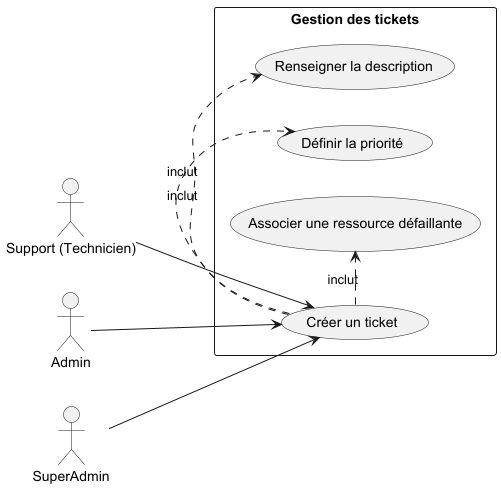

The diagram above was rendered by PlantUML. Its source (embedded in the PNG):
@startuml
left to right direction
actor "Support (Technicien)" as support
actor "Admin" as admin
actor "SuperAdmin" as superadmin

rectangle "Gestion des tickets" {
  usecase "Créer un ticket" as UC_CreateTicket
  usecase "Renseigner la description" as UC_Desc
  usecase "Définir la priorité" as UC_Priority
  usecase "Associer une ressource défaillante" as UC_Resource
}

support --> UC_CreateTicket
admin --> UC_CreateTicket
superadmin --> UC_CreateTicket

UC_CreateTicket .> UC_Desc : inclut
UC_CreateTicket .> UC_Priority : inclut
UC_CreateTicket .> UC_Resource : inclut
@enduml